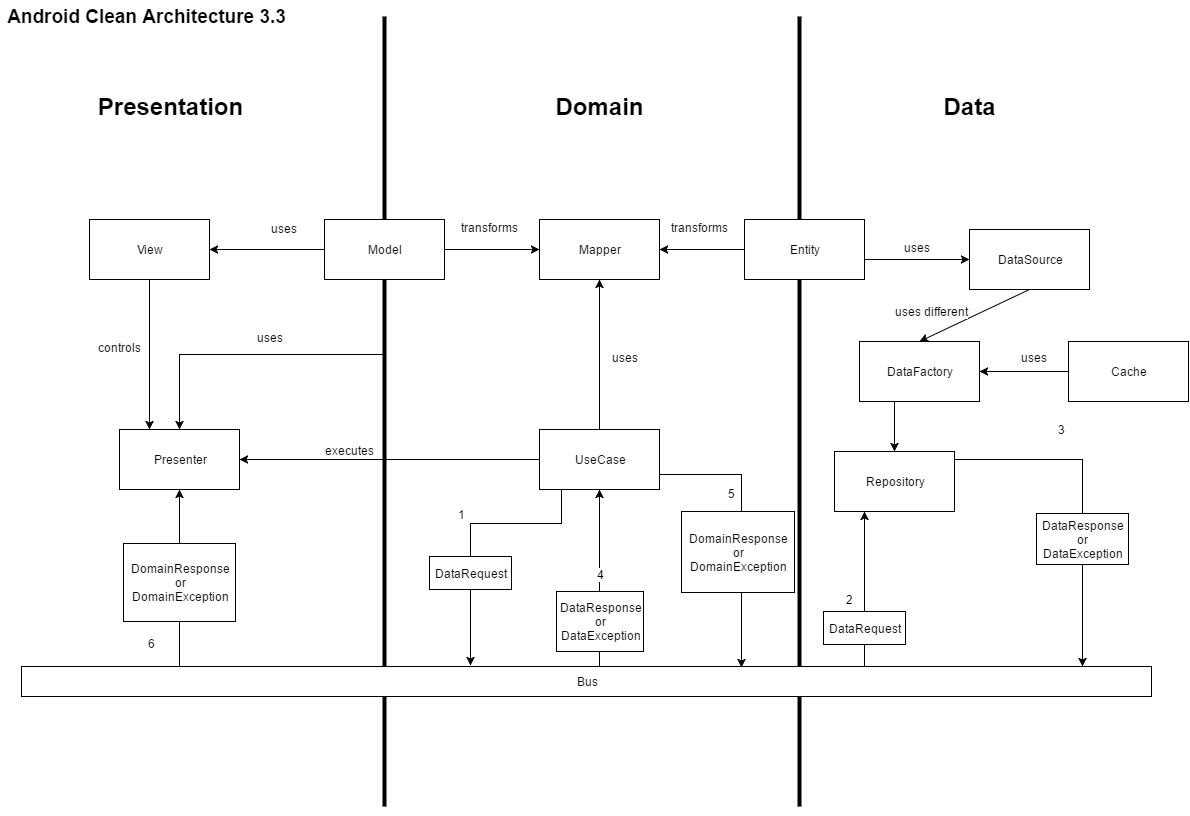

The diagram above was exported from draw.io. Its source (the exported page's mxGraphModel, read from the mxfile embedded in the PNG):
<mxGraphModel dx="1674" dy="804" grid="1" gridSize="10" guides="1" tooltips="1" connect="1" arrows="1" fold="1" page="1" pageScale="1" pageWidth="850" pageHeight="1100" background="#ffffff" math="0" shadow="0">
  <root>
    <mxCell id="0" />
    <mxCell id="1" parent="0" />
    <mxCell id="798c7662c09705f2-58" style="edgeStyle=orthogonalEdgeStyle;rounded=0;html=1;exitX=0.183;exitY=1;exitPerimeter=0;entryX=0.397;entryY=-0.03;entryPerimeter=0;" edge="1" parent="1" source="798c7662c09705f2-77" target="798c7662c09705f2-82">
      <mxGeometry x="468.66666666666697" y="488.3333333333335" as="geometry">
        <mxPoint x="498" y="488" as="sourcePoint" />
        <Array as="points">
          <mxPoint x="560" y="522" />
          <mxPoint x="469" y="522" />
        </Array>
        <mxPoint x="469" y="554" as="targetPoint" />
      </mxGeometry>
    </mxCell>
    <mxCell id="798c7662c09705f2-59" value="1" style="text;html=1;resizable=0;points=[];;align=center;verticalAlign=middle;labelBackgroundColor=#ffffff;" vertex="1" connectable="0" parent="798c7662c09705f2-58">
      <mxGeometry x="-0.1876" y="2" relative="1" as="geometry">
        <mxPoint x="-26" y="-12" as="offset" />
      </mxGeometry>
    </mxCell>
    <mxCell id="798c7662c09705f2-60" style="edgeStyle=orthogonalEdgeStyle;rounded=0;html=1;entryX=0.5;entryY=1;exitX=0.14;exitY=0;exitPerimeter=0;" edge="1" parent="1" source="798c7662c09705f2-82" target="798c7662c09705f2-73">
      <mxGeometry x="178.66666666666697" y="488.3333333333335" as="geometry">
        <mxPoint x="218" y="665" as="sourcePoint" />
        <Array as="points">
          <mxPoint x="178" y="577" />
          <mxPoint x="178" y="577" />
        </Array>
      </mxGeometry>
    </mxCell>
    <mxCell id="798c7662c09705f2-61" style="edgeStyle=orthogonalEdgeStyle;rounded=0;html=1;exitX=1;exitY=0.75;entryX=0.637;entryY=0.022;entryPerimeter=0;" edge="1" parent="1" source="798c7662c09705f2-77" target="798c7662c09705f2-82">
      <mxGeometry x="658.666666666667" y="473.3333333333335" as="geometry">
        <Array as="points">
          <mxPoint x="740" y="473" />
        </Array>
        <mxPoint x="740" y="630" as="targetPoint" />
        <mxPoint x="728" y="490" as="sourcePoint" />
      </mxGeometry>
    </mxCell>
    <mxCell id="798c7662c09705f2-62" value="5" style="text;html=1;resizable=0;;align=center;verticalAlign=middle;labelBackgroundColor=#ffffff;" vertex="1" connectable="0" parent="798c7662c09705f2-61">
      <mxGeometry x="-0.5687" y="2" relative="1" as="geometry">
        <mxPoint x="13" y="20" as="offset" />
      </mxGeometry>
    </mxCell>
    <mxCell id="798c7662c09705f2-63" style="edgeStyle=orthogonalEdgeStyle;rounded=0;html=1;entryX=0.25;entryY=1;" edge="1" parent="1" target="798c7662c09705f2-78">
      <mxGeometry x="853.666666666667" y="488.3333333333335" as="geometry">
        <mxPoint x="853.666666666667" y="665" as="sourcePoint" />
        <Array as="points">
          <mxPoint x="863" y="665" />
        </Array>
      </mxGeometry>
    </mxCell>
    <mxCell id="798c7662c09705f2-64" value="2" style="text;html=1;resizable=0;;align=center;verticalAlign=middle;labelBackgroundColor=#ffffff;" vertex="1" connectable="0" parent="798c7662c09705f2-63">
      <mxGeometry x="-0.1476" relative="1" as="geometry">
        <mxPoint x="-15" y="-7" as="offset" />
      </mxGeometry>
    </mxCell>
    <mxCell id="798c7662c09705f2-65" style="edgeStyle=orthogonalEdgeStyle;rounded=0;html=1;entryX=0.5;entryY=1;" edge="1" parent="1" target="798c7662c09705f2-77">
      <mxGeometry x="598" y="488.3333333333335" as="geometry">
        <mxPoint x="598" y="665" as="sourcePoint" />
        <Array as="points" />
      </mxGeometry>
    </mxCell>
    <mxCell id="798c7662c09705f2-66" value="4" style="text;html=1;resizable=0;;align=center;verticalAlign=middle;labelBackgroundColor=#ffffff;" vertex="1" connectable="0" parent="798c7662c09705f2-65">
      <mxGeometry x="-0.0012" y="-1" relative="1" as="geometry">
        <mxPoint y="-5" as="offset" />
      </mxGeometry>
    </mxCell>
    <mxCell id="798c7662c09705f2-67" style="edgeStyle=orthogonalEdgeStyle;rounded=0;html=1;exitX=1;exitY=0.5;entryX=0.939;entryY=0.011;entryPerimeter=0;" edge="1" parent="1" source="798c7662c09705f2-78" target="798c7662c09705f2-82">
      <mxGeometry x="1040" y="450" as="geometry">
        <mxPoint x="1040" y="450" as="sourcePoint" />
        <mxPoint x="1081" y="517" as="targetPoint" />
        <Array as="points">
          <mxPoint x="1081" y="458" />
        </Array>
      </mxGeometry>
    </mxCell>
    <mxCell id="798c7662c09705f2-68" value="3" style="text;html=1;resizable=0;points=[];;align=center;verticalAlign=middle;labelBackgroundColor=#ffffff;" vertex="1" connectable="0" parent="798c7662c09705f2-67">
      <mxGeometry relative="1" as="geometry">
        <mxPoint x="-21" y="-60" as="offset" />
      </mxGeometry>
    </mxCell>
    <mxCell id="798c7662c09705f2-69" value="" style="line;direction=south;html=1;" vertex="1" parent="1">
      <mxGeometry x="793" y="15" width="10" height="790" as="geometry" />
    </mxCell>
    <mxCell id="798c7662c09705f2-70" value="" style="line;direction=south;html=1;" vertex="1" parent="1">
      <mxGeometry x="378" y="15" width="10" height="790" as="geometry" />
    </mxCell>
    <mxCell id="798c7662c09705f2-71" value="View" style="whiteSpace=wrap;html=1;" vertex="1" parent="1">
      <mxGeometry x="88" y="218" width="120" height="60" as="geometry" />
    </mxCell>
    <mxCell id="798c7662c09705f2-72" value="Model" style="whiteSpace=wrap;html=1;" vertex="1" parent="1">
      <mxGeometry x="323" y="218" width="120" height="60" as="geometry" />
    </mxCell>
    <mxCell id="798c7662c09705f2-73" value="Presenter" style="whiteSpace=wrap;html=1;" vertex="1" parent="1">
      <mxGeometry x="118" y="428" width="120" height="60" as="geometry" />
    </mxCell>
    <mxCell id="798c7662c09705f2-74" style="edgeStyle=orthogonalEdgeStyle;rounded=0;html=1;exitX=0.5;exitY=1;" edge="1" parent="1" source="798c7662c09705f2-72" target="798c7662c09705f2-73">
      <mxGeometry x="178.66666666666697" y="278.3333333333335" as="geometry">
        <mxPoint x="323" y="418" as="targetPoint" />
        <Array as="points">
          <mxPoint x="358" y="353" />
          <mxPoint x="268" y="353" />
        </Array>
      </mxGeometry>
    </mxCell>
    <mxCell id="798c7662c09705f2-75" value="uses" style="text;html=1;resizable=0;;align=center;verticalAlign=middle;labelBackgroundColor=#ffffff;" vertex="1" connectable="0" parent="798c7662c09705f2-74">
      <mxGeometry x="0.0305" y="-1" relative="1" as="geometry">
        <mxPoint x="-7" y="-17" as="offset" />
      </mxGeometry>
    </mxCell>
    <mxCell id="798c7662c09705f2-76" value="Mapper" style="whiteSpace=wrap;html=1;" vertex="1" parent="1">
      <mxGeometry x="538" y="218" width="120" height="60" as="geometry" />
    </mxCell>
    <mxCell id="798c7662c09705f2-77" value="UseCase" style="whiteSpace=wrap;html=1;" vertex="1" parent="1">
      <mxGeometry x="538" y="428" width="120" height="60" as="geometry" />
    </mxCell>
    <mxCell id="798c7662c09705f2-78" value="Repository" style="whiteSpace=wrap;html=1;" vertex="1" parent="1">
      <mxGeometry x="833" y="450" width="120" height="60" as="geometry" />
    </mxCell>
    <mxCell id="798c7662c09705f2-79" style="edgeStyle=orthogonalEdgeStyle;rounded=0;html=1;exitX=1;exitY=0.5;entryX=0;entryY=0.5;" edge="1" parent="1" source="798c7662c09705f2-72" target="798c7662c09705f2-76">
      <mxGeometry x="443.66666666666697" y="248.33333333333348" as="geometry" />
    </mxCell>
    <mxCell id="798c7662c09705f2-80" value="transforms" style="text;html=1;resizable=0;;align=center;verticalAlign=middle;labelBackgroundColor=#ffffff;" vertex="1" connectable="0" parent="798c7662c09705f2-79">
      <mxGeometry x="-0.0105" y="-5" relative="1" as="geometry">
        <mxPoint x="-2" y="-28" as="offset" />
      </mxGeometry>
    </mxCell>
    <mxCell id="798c7662c09705f2-81" style="edgeStyle=orthogonalEdgeStyle;rounded=0;html=1;exitX=0;exitY=0.5;entryX=1;entryY=0.5;" edge="1" parent="1" source="798c7662c09705f2-72" target="798c7662c09705f2-71">
      <mxGeometry x="208.66666666666697" y="248.33333333333348" as="geometry" />
    </mxCell>
    <mxCell id="798c7662c09705f2-82" value="Bus" style="whiteSpace=wrap;html=1;" vertex="1" parent="1">
      <mxGeometry x="20" y="665" width="1130" height="30" as="geometry" />
    </mxCell>
    <mxCell id="798c7662c09705f2-83" value="Entity" style="whiteSpace=wrap;html=1;" vertex="1" parent="1">
      <mxGeometry x="743" y="218" width="120" height="60" as="geometry" />
    </mxCell>
    <mxCell id="798c7662c09705f2-84" style="edgeStyle=orthogonalEdgeStyle;rounded=0;html=1;exitX=0;exitY=0.5;entryX=1;entryY=0.5;" edge="1" parent="1" source="798c7662c09705f2-83" target="798c7662c09705f2-76">
      <mxGeometry x="658.666666666667" y="248.33333333333348" as="geometry" />
    </mxCell>
    <mxCell id="798c7662c09705f2-85" value="transforms" style="text;html=1;resizable=0;;align=center;verticalAlign=middle;labelBackgroundColor=#ffffff;" vertex="1" connectable="0" parent="798c7662c09705f2-84">
      <mxGeometry x="0.0353" y="1" relative="1" as="geometry">
        <mxPoint x="-1" y="-24" as="offset" />
      </mxGeometry>
    </mxCell>
    <mxCell id="798c7662c09705f2-86" style="edgeStyle=orthogonalEdgeStyle;rounded=0;html=1;exitX=0.5;exitY=0;entryX=0.5;entryY=1;" edge="1" parent="1" source="798c7662c09705f2-77" target="798c7662c09705f2-76">
      <mxGeometry x="598.666666666667" y="278.3333333333335" as="geometry" />
    </mxCell>
    <mxCell id="798c7662c09705f2-87" value="uses" style="text;html=1;resizable=0;;align=center;verticalAlign=middle;labelBackgroundColor=#ffffff;" vertex="1" connectable="0" parent="798c7662c09705f2-86">
      <mxGeometry x="-0.64" y="-4" relative="1" as="geometry">
        <mxPoint x="21" y="-46" as="offset" />
      </mxGeometry>
    </mxCell>
    <mxCell id="798c7662c09705f2-88" value="DataSource" style="whiteSpace=wrap;html=1;" vertex="1" parent="1">
      <mxGeometry x="968" y="228" width="120" height="60" as="geometry" />
    </mxCell>
    <mxCell id="798c7662c09705f2-89" value="&lt;font style=&quot;font-size: 24px&quot;&gt;Presentation&lt;/font&gt;" style="text;html=1;strokeColor=none;fillColor=none;align=center;verticalAlign=middle;whiteSpace=wrap;overflow=hidden;fontSize=14;fontStyle=1" vertex="1" parent="1">
      <mxGeometry x="78" y="85" width="180" height="40" as="geometry" />
    </mxCell>
    <mxCell id="798c7662c09705f2-90" value="&lt;font style=&quot;font-size: 24px&quot;&gt;Domain&lt;/font&gt;" style="text;html=1;strokeColor=none;fillColor=none;align=center;verticalAlign=middle;whiteSpace=wrap;overflow=hidden;fontSize=14;fontStyle=1" vertex="1" parent="1">
      <mxGeometry x="548" y="80" width="100" height="50" as="geometry" />
    </mxCell>
    <mxCell id="798c7662c09705f2-91" value="&lt;font style=&quot;font-size: 24px&quot;&gt;Data&lt;/font&gt;" style="text;html=1;strokeColor=none;fillColor=none;align=center;verticalAlign=middle;whiteSpace=wrap;overflow=hidden;fontSize=14;fontStyle=1" vertex="1" parent="1">
      <mxGeometry x="918" y="90" width="100" height="30" as="geometry" />
    </mxCell>
    <mxCell id="798c7662c09705f2-92" style="edgeStyle=orthogonalEdgeStyle;rounded=0;html=1;exitX=0;exitY=0.5;entryX=1;entryY=0.5;fontSize=14;" edge="1" parent="1" source="798c7662c09705f2-77" target="798c7662c09705f2-73">
      <mxGeometry x="238.66666666666697" y="458.3333333333335" as="geometry" />
    </mxCell>
    <mxCell id="798c7662c09705f2-93" value="executes" style="text;html=1;resizable=0;;align=center;verticalAlign=middle;labelBackgroundColor=#ffffff;" vertex="1" connectable="0" parent="798c7662c09705f2-92">
      <mxGeometry x="-0.5406" y="-1" relative="1" as="geometry">
        <mxPoint x="-121" y="-9" as="offset" />
      </mxGeometry>
    </mxCell>
    <mxCell id="798c7662c09705f2-96" value="&lt;span&gt;DomainResponse&lt;/span&gt;&lt;br&gt;&lt;span&gt;or&lt;/span&gt;&lt;br&gt;&lt;span&gt;DomainException&lt;/span&gt;&lt;br&gt;" style="whiteSpace=wrap;html=1;" vertex="1" parent="1">
      <mxGeometry x="122" y="542" width="112" height="78" as="geometry" />
    </mxCell>
    <mxCell id="798c7662c09705f2-97" value="&lt;span&gt;DomainResponse&lt;/span&gt;&lt;br&gt;&lt;span&gt;or&lt;/span&gt;&lt;br&gt;&lt;span&gt;DomainException&lt;/span&gt;" style="whiteSpace=wrap;html=1;" vertex="1" parent="1">
      <mxGeometry x="680" y="510" width="113" height="81" as="geometry" />
    </mxCell>
    <mxCell id="798c7662c09705f2-98" value="DataRequest" style="whiteSpace=wrap;html=1;" vertex="1" parent="1">
      <mxGeometry x="428" y="555" width="82" height="33" as="geometry" />
    </mxCell>
    <mxCell id="798c7662c09705f2-99" value="&lt;span&gt;DataRequest&lt;/span&gt;" style="whiteSpace=wrap;html=1;" vertex="1" parent="1">
      <mxGeometry x="822" y="610" width="82" height="33" as="geometry" />
    </mxCell>
    <mxCell id="798c7662c09705f2-100" value="&lt;span&gt;DataResponse&lt;/span&gt;&lt;div&gt;or&lt;/div&gt;&lt;div&gt;DataException&lt;/div&gt;" style="whiteSpace=wrap;html=1;" vertex="1" parent="1">
      <mxGeometry x="1035" y="512" width="92" height="51" as="geometry" />
    </mxCell>
    <mxCell id="798c7662c09705f2-101" value="&lt;span&gt;DataResponse&lt;/span&gt;&lt;div&gt;&lt;span&gt;or&lt;/span&gt;&lt;/div&gt;&lt;div&gt;&lt;span&gt;DataException&lt;/span&gt;&lt;/div&gt;" style="whiteSpace=wrap;html=1;" vertex="1" parent="1">
      <mxGeometry x="555" y="590" width="87" height="60" as="geometry" />
    </mxCell>
    <mxCell id="798c7662c09705f2-102" style="edgeStyle=orthogonalEdgeStyle;rounded=0;html=1;exitX=1;exitY=0.5;exitPerimeter=0;entryX=1;entryY=0.5;entryPerimeter=0;" edge="1" parent="1" source="798c7662c09705f2-70" target="798c7662c09705f2-70">
      <mxGeometry x="383.66666666666697" y="805" as="geometry" />
    </mxCell>
    <mxCell id="798c7662c09705f2-103" style="edgeStyle=orthogonalEdgeStyle;rounded=0;html=1;exitX=1;exitY=0.5;exitPerimeter=0;entryX=1;entryY=0.5;entryPerimeter=0;" edge="1" parent="1" source="798c7662c09705f2-70" target="798c7662c09705f2-70">
      <mxGeometry x="383.66666666666697" y="805" as="geometry" />
    </mxCell>
    <mxCell id="798c7662c09705f2-104" style="edgeStyle=orthogonalEdgeStyle;rounded=0;html=1;exitX=0.5;exitY=1;entryX=0.25;entryY=0;" edge="1" parent="1" source="798c7662c09705f2-71" target="798c7662c09705f2-73">
      <mxGeometry x="148.66666666666697" y="278.3333333333335" as="geometry" />
    </mxCell>
    <mxCell id="798c7662c09705f2-105" value="controls" style="text;html=1;resizable=0;;align=center;verticalAlign=middle;labelBackgroundColor=#ffffff;" vertex="1" connectable="0" parent="798c7662c09705f2-104">
      <mxGeometry x="-0.2085" y="4" relative="1" as="geometry">
        <mxPoint x="-34" y="8" as="offset" />
      </mxGeometry>
    </mxCell>
    <mxCell id="798c7662c09705f2-106" value="uses" style="text;html=1;resizable=0;autosize=1;align=left;verticalAlign=top;spacingTop=-4;direction=south;" vertex="1" connectable="0" parent="1">
      <mxGeometry x="268" y="218" width="20" height="40" as="geometry" />
    </mxCell>
    <mxCell id="798c7662c09705f2-107" style="edgeStyle=orthogonalEdgeStyle;rounded=0;html=1;exitX=0.75;exitY=1;entryX=0.75;entryY=1;" edge="1" parent="1" source="798c7662c09705f2-91" target="798c7662c09705f2-91">
      <mxGeometry x="993.666666666667" y="120" as="geometry" />
    </mxCell>
    <mxCell id="798c7662c09705f2-108" value="&lt;span style=&quot;line-height: 28.8px&quot;&gt;&lt;font style=&quot;font-size: 19px&quot;&gt;Android Clean Architecture 3.3&lt;/font&gt;&lt;/span&gt;" style="text;html=1;strokeColor=none;fillColor=none;align=center;verticalAlign=middle;whiteSpace=wrap;overflow=hidden;fontSize=14;fontStyle=1" vertex="1" parent="1">
      <mxGeometry width="290" height="30" as="geometry" />
    </mxCell>
    <mxCell id="798c7662c09705f2-109" style="edgeStyle=orthogonalEdgeStyle;rounded=0;html=1;exitX=1;exitY=0.5;entryX=0;entryY=0.5;" edge="1" parent="1" source="798c7662c09705f2-83" target="798c7662c09705f2-88">
      <mxGeometry x="863.666666666667" y="218.33333333333348" as="geometry">
        <Array as="points">
          <mxPoint x="863" y="258" />
        </Array>
      </mxGeometry>
    </mxCell>
    <mxCell id="798c7662c09705f2-110" value="uses" style="text;html=1;resizable=0;;align=center;verticalAlign=middle;labelBackgroundColor=#ffffff;" vertex="1" connectable="0" parent="798c7662c09705f2-109">
      <mxGeometry x="0.1443" y="-4" relative="1" as="geometry">
        <mxPoint x="-4" y="-17" as="offset" />
      </mxGeometry>
    </mxCell>
    <mxCell id="798c7662c09705f2-111" value="Cache" style="whiteSpace=wrap;html=1;" vertex="1" parent="1">
      <mxGeometry x="1067" y="340" width="120" height="60" as="geometry" />
    </mxCell>
    <mxCell id="798c7662c09705f2-114" value="&lt;span&gt;6&lt;/span&gt;" style="text;html=1;resizable=0;points=[];autosize=1;align=left;verticalAlign=top;spacingTop=-4;" vertex="1" parent="1">
      <mxGeometry x="145" y="633" width="20" height="20" as="geometry" />
    </mxCell>
    <mxCell id="798c7662c09705f2-115" value="DataFactory" style="whiteSpace=wrap;html=1;" vertex="1" parent="1">
      <mxGeometry x="858" y="340" width="120" height="60" as="geometry" />
    </mxCell>
    <mxCell id="798c7662c09705f2-119" value="" style="endArrow=classic;html=1;entryX=0.5;entryY=0;exitX=0.5;exitY=1;" edge="1" parent="1" source="798c7662c09705f2-88" target="798c7662c09705f2-115">
      <mxGeometry width="50" height="50" relative="1" as="geometry">
        <mxPoint x="1080" y="300" as="sourcePoint" />
        <mxPoint x="1160" y="290" as="targetPoint" />
        <Array as="points" />
      </mxGeometry>
    </mxCell>
    <mxCell id="798c7662c09705f2-126" value="uses different" style="text;html=1;resizable=0;points=[];align=center;verticalAlign=middle;labelBackgroundColor=#ffffff;" vertex="1" connectable="0" parent="798c7662c09705f2-119">
      <mxGeometry x="-0.4044" y="-1" relative="1" as="geometry">
        <mxPoint x="-65" y="7" as="offset" />
      </mxGeometry>
    </mxCell>
    <mxCell id="798c7662c09705f2-122" value="" style="endArrow=classic;html=1;entryX=1;entryY=0.5;exitX=0;exitY=0.5;" edge="1" parent="1" source="798c7662c09705f2-111" target="798c7662c09705f2-115">
      <mxGeometry width="50" height="50" relative="1" as="geometry">
        <mxPoint x="1035" y="420" as="sourcePoint" />
        <mxPoint x="1085" y="370" as="targetPoint" />
      </mxGeometry>
    </mxCell>
    <mxCell id="798c7662c09705f2-123" value="uses" style="text;html=1;resizable=0;points=[];align=center;verticalAlign=middle;labelBackgroundColor=#ffffff;" vertex="1" connectable="0" parent="798c7662c09705f2-122">
      <mxGeometry x="-0.2527" y="1" relative="1" as="geometry">
        <mxPoint x="-2" y="-16" as="offset" />
      </mxGeometry>
    </mxCell>
    <mxCell id="798c7662c09705f2-125" value="" style="edgeStyle=orthogonalEdgeStyle;rounded=0;html=1;jettySize=auto;orthogonalLoop=1;entryX=0.5;entryY=0;" edge="1" parent="1" source="798c7662c09705f2-115" target="798c7662c09705f2-78">
      <mxGeometry relative="1" as="geometry">
        <mxPoint x="964" y="455" as="targetPoint" />
        <Array as="points">
          <mxPoint x="893" y="390" />
          <mxPoint x="893" y="390" />
        </Array>
      </mxGeometry>
    </mxCell>
  </root>
</mxGraphModel>